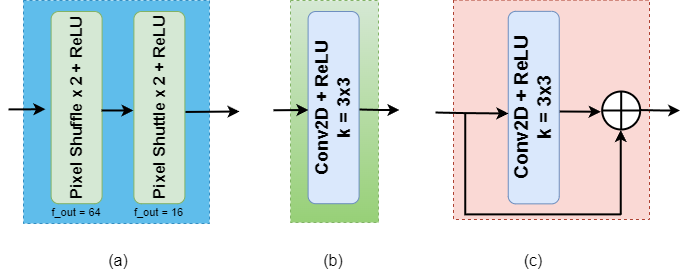

The diagram above was exported from draw.io. Its source (the exported page's mxGraphModel, read from the mxfile embedded in the PNG):
<mxGraphModel dx="2110" dy="-727" grid="0" gridSize="10" guides="1" tooltips="1" connect="1" arrows="1" fold="1" page="0" pageScale="1" pageWidth="850" pageHeight="1100" math="0" shadow="0">
  <root>
    <mxCell id="0" />
    <mxCell id="1" parent="0" />
    <mxCell id="hveLFOXSoI0XhKtCWB2--39" value="" style="rounded=0;whiteSpace=wrap;html=1;fontSize=16;fillColor=#1ba1e2;fontColor=#ffffff;strokeColor=#006EAF;opacity=70;dashed=1;" vertex="1" parent="1">
      <mxGeometry x="-849" y="1341" width="186" height="223" as="geometry" />
    </mxCell>
    <mxCell id="hveLFOXSoI0XhKtCWB2--37" value="" style="rounded=0;whiteSpace=wrap;html=1;fontSize=16;fillColor=#fad9d5;strokeColor=#ae4132;dashed=1;" vertex="1" parent="1">
      <mxGeometry x="-419" y="1340.54" width="196" height="219.46" as="geometry" />
    </mxCell>
    <mxCell id="hveLFOXSoI0XhKtCWB2--35" value="" style="rounded=0;whiteSpace=wrap;html=1;fontSize=16;fillColor=#d5e8d4;strokeColor=#82b366;gradientColor=#97d077;dashed=1;" vertex="1" parent="1">
      <mxGeometry x="-582" y="1341" width="88" height="222" as="geometry" />
    </mxCell>
    <mxCell id="E3X-gXRzJ4d3mIfsg4SH-1" value="&lt;b style=&quot;&quot;&gt;&lt;font style=&quot;font-size: 16px;&quot;&gt;Pixel Shuffle x 2 + ReLU&lt;/font&gt;&lt;/b&gt;" style="rounded=1;whiteSpace=wrap;html=1;rotation=-90;fillColor=#d5e8d4;strokeColor=#82b366;strokeWidth=1;" parent="1" vertex="1">
      <mxGeometry x="-892" y="1422.6" width="192.2" height="51" as="geometry" />
    </mxCell>
    <mxCell id="E3X-gXRzJ4d3mIfsg4SH-4" value="&lt;b style=&quot;border-color: var(--border-color);&quot;&gt;&lt;font style=&quot;font-size: 16px;&quot;&gt;Pixel Shuttle x 2 + ReLU&lt;/font&gt;&lt;/b&gt;" style="rounded=1;whiteSpace=wrap;html=1;rotation=-90;fillColor=#d5e8d4;strokeColor=#82b366;strokeWidth=1;" parent="1" vertex="1">
      <mxGeometry x="-809.2" y="1422.6" width="192.2" height="51" as="geometry" />
    </mxCell>
    <mxCell id="E3X-gXRzJ4d3mIfsg4SH-6" value="" style="endArrow=classic;html=1;rounded=1;strokeWidth=2;" parent="1" edge="1">
      <mxGeometry width="50" height="50" relative="1" as="geometry">
        <mxPoint x="-770.93" y="1450.96" as="sourcePoint" />
        <mxPoint x="-739" y="1451" as="targetPoint" />
        <Array as="points">
          <mxPoint x="-770.93" y="1450.96" />
        </Array>
      </mxGeometry>
    </mxCell>
    <mxCell id="E3X-gXRzJ4d3mIfsg4SH-7" value="" style="endArrow=classic;html=1;rounded=1;strokeWidth=2;" parent="1" edge="1">
      <mxGeometry width="50" height="50" relative="1" as="geometry">
        <mxPoint x="-687" y="1452.46" as="sourcePoint" />
        <mxPoint x="-633" y="1452" as="targetPoint" />
        <Array as="points">
          <mxPoint x="-687" y="1452.46" />
        </Array>
      </mxGeometry>
    </mxCell>
    <mxCell id="hveLFOXSoI0XhKtCWB2--1" value="" style="endArrow=classic;html=1;rounded=1;strokeWidth=2;" edge="1" parent="1">
      <mxGeometry width="50" height="50" relative="1" as="geometry">
        <mxPoint x="-863.9999999999999" y="1449.8500000000001" as="sourcePoint" />
        <mxPoint x="-827" y="1449.65" as="targetPoint" />
        <Array as="points">
          <mxPoint x="-848.1" y="1449.89" />
        </Array>
      </mxGeometry>
    </mxCell>
    <mxCell id="hveLFOXSoI0XhKtCWB2--7" value="&lt;font style=&quot;font-size: 11px;&quot;&gt;f_out = 64&lt;/font&gt;" style="text;html=1;strokeColor=none;fillColor=none;align=center;verticalAlign=middle;whiteSpace=wrap;rounded=0;fontSize=16;strokeWidth=1;" vertex="1" parent="1">
      <mxGeometry x="-833.9" y="1535.15" width="76" height="31" as="geometry" />
    </mxCell>
    <mxCell id="hveLFOXSoI0XhKtCWB2--8" value="&lt;font style=&quot;font-size: 11px;&quot;&gt;f_out = 16&lt;/font&gt;" style="text;html=1;strokeColor=none;fillColor=none;align=center;verticalAlign=middle;whiteSpace=wrap;rounded=0;fontSize=16;strokeWidth=1;" vertex="1" parent="1">
      <mxGeometry x="-752.55" y="1542.3000000000002" width="78.9" height="16.7" as="geometry" />
    </mxCell>
    <mxCell id="hveLFOXSoI0XhKtCWB2--9" value="&lt;b&gt;&lt;font style=&quot;font-size: 18px;&quot;&gt;&lt;font style=&quot;&quot;&gt;Conv&lt;/font&gt;2D + ReLU&lt;br&gt;k = 3x3&lt;br&gt;&lt;/font&gt;&lt;/b&gt;" style="rounded=1;whiteSpace=wrap;html=1;rotation=-90;fillColor=#dae8fc;strokeColor=#6c8ebf;" vertex="1" parent="1">
      <mxGeometry x="-635" y="1422.6" width="192.2" height="51" as="geometry" />
    </mxCell>
    <mxCell id="hveLFOXSoI0XhKtCWB2--11" value="" style="endArrow=classic;html=1;rounded=1;entryX=0.5;entryY=1;entryDx=0;entryDy=0;strokeWidth=2;" edge="1" parent="1">
      <mxGeometry width="50" height="50" relative="1" as="geometry">
        <mxPoint x="-513" y="1450" as="sourcePoint" />
        <mxPoint x="-473" y="1450.5" as="targetPoint" />
        <Array as="points">
          <mxPoint x="-493" y="1450.5" />
        </Array>
      </mxGeometry>
    </mxCell>
    <mxCell id="hveLFOXSoI0XhKtCWB2--14" value="(a)" style="text;strokeColor=none;fillColor=none;html=1;align=center;verticalAlign=middle;whiteSpace=wrap;rounded=0;fontSize=16;" vertex="1" parent="1">
      <mxGeometry x="-784" y="1586" width="60" height="30" as="geometry" />
    </mxCell>
    <mxCell id="hveLFOXSoI0XhKtCWB2--19" value="&lt;b style=&quot;font-size: 19px;&quot;&gt;&lt;font style=&quot;font-size: 19px;&quot;&gt;&lt;font style=&quot;font-size: 19px;&quot;&gt;Conv&lt;/font&gt;2D + ReLU&lt;br&gt;k = 3x3&lt;br&gt;&lt;/font&gt;&lt;/b&gt;" style="rounded=1;whiteSpace=wrap;html=1;rotation=-90;fillColor=#dae8fc;strokeColor=#6c8ebf;" vertex="1" parent="1">
      <mxGeometry x="-435" y="1422.6" width="192.5" height="51" as="geometry" />
    </mxCell>
    <mxCell id="hveLFOXSoI0XhKtCWB2--21" value="" style="endArrow=classic;html=1;rounded=1;strokeWidth=2;" edge="1" parent="1">
      <mxGeometry width="50" height="50" relative="1" as="geometry">
        <mxPoint x="-312.7499999999999" y="1452" as="sourcePoint" />
        <mxPoint x="-271.75" y="1452.24" as="targetPoint" />
        <Array as="points">
          <mxPoint x="-312.7499999999999" y="1452" />
        </Array>
      </mxGeometry>
    </mxCell>
    <mxCell id="hveLFOXSoI0XhKtCWB2--23" value="" style="shape=orEllipse;perimeter=ellipsePerimeter;whiteSpace=wrap;html=1;backgroundOutline=1;rounded=1;strokeWidth=2;" vertex="1" parent="1">
      <mxGeometry x="-270.31" y="1432" width="38" height="38" as="geometry" />
    </mxCell>
    <mxCell id="hveLFOXSoI0XhKtCWB2--24" value="" style="shape=partialRectangle;whiteSpace=wrap;html=1;top=0;left=0;fillColor=none;rotation=90;rounded=1;strokeWidth=2;perimeterSpacing=4;" vertex="1" parent="1">
      <mxGeometry x="-380.08" y="1427.08" width="100.66" height="155" as="geometry" />
    </mxCell>
    <mxCell id="hveLFOXSoI0XhKtCWB2--26" value="(b)" style="text;strokeColor=none;fillColor=none;html=1;align=center;verticalAlign=middle;whiteSpace=wrap;rounded=0;fontSize=16;" vertex="1" parent="1">
      <mxGeometry x="-568.9" y="1586" width="60" height="30" as="geometry" />
    </mxCell>
    <mxCell id="hveLFOXSoI0XhKtCWB2--27" value="(c)" style="text;strokeColor=none;fillColor=none;html=1;align=center;verticalAlign=middle;whiteSpace=wrap;rounded=0;fontSize=16;" vertex="1" parent="1">
      <mxGeometry x="-368.75" y="1586" width="60" height="30" as="geometry" />
    </mxCell>
    <mxCell id="hveLFOXSoI0XhKtCWB2--29" value="" style="endArrow=classic;html=1;rounded=1;strokeWidth=2;" edge="1" parent="1">
      <mxGeometry width="50" height="50" relative="1" as="geometry">
        <mxPoint x="-437" y="1453" as="sourcePoint" />
        <mxPoint x="-364" y="1454" as="targetPoint" />
        <Array as="points">
          <mxPoint x="-417" y="1453.5" />
        </Array>
      </mxGeometry>
    </mxCell>
    <mxCell id="hveLFOXSoI0XhKtCWB2--31" value="" style="endArrow=classic;html=1;rounded=1;entryX=0.5;entryY=1;entryDx=0;entryDy=0;strokeWidth=2;" edge="1" parent="1">
      <mxGeometry width="50" height="50" relative="1" as="geometry">
        <mxPoint x="-251.75" y="1555" as="sourcePoint" />
        <mxPoint x="-251.75" y="1470.5" as="targetPoint" />
        <Array as="points" />
      </mxGeometry>
    </mxCell>
    <mxCell id="hveLFOXSoI0XhKtCWB2--34" value="" style="endArrow=classic;html=1;rounded=1;strokeWidth=2;" edge="1" parent="1">
      <mxGeometry width="50" height="50" relative="1" as="geometry">
        <mxPoint x="-599" y="1450.76" as="sourcePoint" />
        <mxPoint x="-564" y="1450.5" as="targetPoint" />
        <Array as="points">
          <mxPoint x="-599" y="1450.76" />
        </Array>
      </mxGeometry>
    </mxCell>
    <mxCell id="hveLFOXSoI0XhKtCWB2--36" value="" style="endArrow=classic;html=1;rounded=1;entryX=0.5;entryY=1;entryDx=0;entryDy=0;strokeWidth=2;" edge="1" parent="1">
      <mxGeometry width="50" height="50" relative="1" as="geometry">
        <mxPoint x="-232.31" y="1450.5" as="sourcePoint" />
        <mxPoint x="-192.31" y="1451" as="targetPoint" />
        <Array as="points">
          <mxPoint x="-212.31" y="1451" />
        </Array>
      </mxGeometry>
    </mxCell>
  </root>
</mxGraphModel>